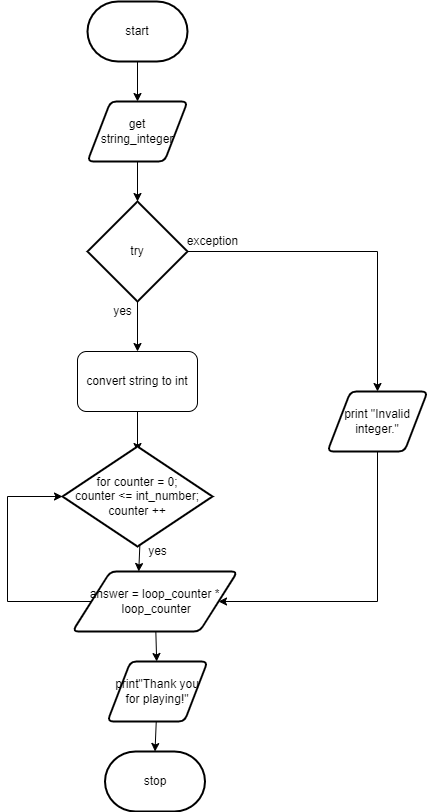

The diagram above was exported from draw.io. Its source (the exported page's mxGraphModel, read from the mxfile embedded in the PNG):
<mxGraphModel dx="719" dy="539" grid="1" gridSize="10" guides="1" tooltips="1" connect="1" arrows="1" fold="1" page="1" pageScale="1" pageWidth="827" pageHeight="1169" math="0" shadow="0">
  <root>
    <mxCell id="0" />
    <mxCell id="1" parent="0" />
    <mxCell id="9" style="edgeStyle=none;html=1;entryX=0.5;entryY=0;entryDx=0;entryDy=0;" parent="1" source="2" edge="1">
      <mxGeometry relative="1" as="geometry">
        <mxPoint x="390" y="140" as="targetPoint" />
      </mxGeometry>
    </mxCell>
    <mxCell id="2" value="start" style="strokeWidth=2;html=1;shape=mxgraph.flowchart.terminator;whiteSpace=wrap;" parent="1" vertex="1">
      <mxGeometry x="340" y="40" width="100" height="60" as="geometry" />
    </mxCell>
    <mxCell id="32" style="edgeStyle=orthogonalEdgeStyle;html=1;entryX=0;entryY=0.5;entryDx=0;entryDy=0;entryPerimeter=0;strokeColor=none;rounded=0;" parent="1" edge="1">
      <mxGeometry relative="1" as="geometry">
        <mxPoint x="515" y="480" as="targetPoint" />
        <mxPoint x="443.9000000000001" y="535" as="sourcePoint" />
      </mxGeometry>
    </mxCell>
    <mxCell id="115" style="edgeStyle=none;html=1;entryX=0.5;entryY=0;entryDx=0;entryDy=0;entryPerimeter=0;" parent="1" source="113" target="114" edge="1">
      <mxGeometry relative="1" as="geometry" />
    </mxCell>
    <mxCell id="113" value="get &lt;br&gt;string_integer" style="shape=parallelogram;html=1;strokeWidth=2;perimeter=parallelogramPerimeter;whiteSpace=wrap;rounded=1;arcSize=12;size=0.23;" parent="1" vertex="1">
      <mxGeometry x="340" y="140" width="100" height="60" as="geometry" />
    </mxCell>
    <mxCell id="118" style="edgeStyle=none;html=1;entryX=0.5;entryY=0;entryDx=0;entryDy=0;" parent="1" source="114" target="117" edge="1">
      <mxGeometry relative="1" as="geometry" />
    </mxCell>
    <mxCell id="132" style="edgeStyle=orthogonalEdgeStyle;rounded=0;html=1;" parent="1" source="114" target="131" edge="1">
      <mxGeometry relative="1" as="geometry" />
    </mxCell>
    <mxCell id="114" value="try" style="strokeWidth=2;html=1;shape=mxgraph.flowchart.decision;whiteSpace=wrap;" parent="1" vertex="1">
      <mxGeometry x="340" y="240" width="100" height="100" as="geometry" />
    </mxCell>
    <mxCell id="120" style="edgeStyle=none;html=1;" parent="1" source="117" edge="1">
      <mxGeometry relative="1" as="geometry">
        <mxPoint x="390" y="490" as="targetPoint" />
      </mxGeometry>
    </mxCell>
    <mxCell id="117" value="convert string to int" style="rounded=1;whiteSpace=wrap;html=1;" parent="1" vertex="1">
      <mxGeometry x="330" y="390" width="120" height="60" as="geometry" />
    </mxCell>
    <mxCell id="127" style="edgeStyle=orthogonalEdgeStyle;rounded=0;html=1;exitX=0.5;exitY=1;exitDx=0;exitDy=0;entryX=1;entryY=0.5;entryDx=0;entryDy=0;" parent="1" source="131" target="156" edge="1">
      <mxGeometry relative="1" as="geometry">
        <mxPoint x="420" y="830" as="targetPoint" />
        <Array as="points">
          <mxPoint x="630" y="640" />
        </Array>
        <mxPoint x="540" y="700" as="sourcePoint" />
      </mxGeometry>
    </mxCell>
    <mxCell id="130" value="yes" style="text;html=1;align=center;verticalAlign=middle;resizable=0;points=[];autosize=1;strokeColor=none;fillColor=none;" parent="1" vertex="1">
      <mxGeometry x="360" y="340" width="30" height="20" as="geometry" />
    </mxCell>
    <mxCell id="131" value="print &quot;Invalid integer.&quot;" style="shape=parallelogram;html=1;strokeWidth=2;perimeter=parallelogramPerimeter;whiteSpace=wrap;rounded=1;arcSize=12;size=0.23;" parent="1" vertex="1">
      <mxGeometry x="580" y="430" width="100" height="60" as="geometry" />
    </mxCell>
    <mxCell id="133" value="exception" style="text;html=1;align=center;verticalAlign=middle;resizable=0;points=[];autosize=1;strokeColor=none;fillColor=none;" parent="1" vertex="1">
      <mxGeometry x="430" y="270" width="70" height="20" as="geometry" />
    </mxCell>
    <mxCell id="152" style="edgeStyle=none;html=1;" parent="1" edge="1">
      <mxGeometry relative="1" as="geometry">
        <mxPoint x="393.75" y="550" as="sourcePoint" />
        <mxPoint x="391.25" y="610" as="targetPoint" />
      </mxGeometry>
    </mxCell>
    <mxCell id="155" style="edgeStyle=orthogonalEdgeStyle;html=1;entryX=0;entryY=0.5;entryDx=0;entryDy=0;exitX=0;exitY=0.5;exitDx=0;exitDy=0;rounded=0;entryPerimeter=0;" parent="1" source="156" target="162" edge="1">
      <mxGeometry relative="1" as="geometry">
        <Array as="points">
          <mxPoint x="260" y="640" />
          <mxPoint x="260" y="535" />
        </Array>
        <mxPoint x="340" y="750" as="sourcePoint" />
        <mxPoint x="329.54999999999995" y="520" as="targetPoint" />
      </mxGeometry>
    </mxCell>
    <mxCell id="164" style="edgeStyle=none;html=1;" edge="1" parent="1" source="156" target="165">
      <mxGeometry relative="1" as="geometry">
        <mxPoint x="407.5" y="720" as="targetPoint" />
      </mxGeometry>
    </mxCell>
    <mxCell id="156" value="answer = loop_counter *&lt;br&gt;&amp;nbsp;loop_counter" style="shape=parallelogram;html=1;strokeWidth=2;perimeter=parallelogramPerimeter;whiteSpace=wrap;rounded=1;arcSize=12;size=0.23;" parent="1" vertex="1">
      <mxGeometry x="325" y="610" width="165" height="60" as="geometry" />
    </mxCell>
    <mxCell id="161" value="yes" style="text;html=1;align=center;verticalAlign=middle;resizable=0;points=[];autosize=1;strokeColor=none;fillColor=none;" vertex="1" parent="1">
      <mxGeometry x="395" y="580" width="30" height="20" as="geometry" />
    </mxCell>
    <mxCell id="162" value="&lt;span&gt;for counter = 0;&lt;/span&gt;&lt;br&gt;&lt;span&gt;counter &amp;lt;= int_number;&lt;/span&gt;&lt;br&gt;&lt;span&gt;counter ++&lt;/span&gt;" style="strokeWidth=2;html=1;shape=mxgraph.flowchart.decision;whiteSpace=wrap;" vertex="1" parent="1">
      <mxGeometry x="315" y="485" width="150" height="100" as="geometry" />
    </mxCell>
    <mxCell id="167" style="edgeStyle=none;html=1;entryX=0.5;entryY=0;entryDx=0;entryDy=0;entryPerimeter=0;" edge="1" parent="1" source="165" target="166">
      <mxGeometry relative="1" as="geometry" />
    </mxCell>
    <mxCell id="165" value="print&quot;Thank you for playing!&quot;" style="shape=parallelogram;html=1;strokeWidth=2;perimeter=parallelogramPerimeter;whiteSpace=wrap;rounded=1;arcSize=12;size=0.23;" vertex="1" parent="1">
      <mxGeometry x="360" y="700" width="100" height="60" as="geometry" />
    </mxCell>
    <mxCell id="166" value="stop" style="strokeWidth=2;html=1;shape=mxgraph.flowchart.terminator;whiteSpace=wrap;" vertex="1" parent="1">
      <mxGeometry x="357.5" y="790" width="100" height="60" as="geometry" />
    </mxCell>
  </root>
</mxGraphModel>